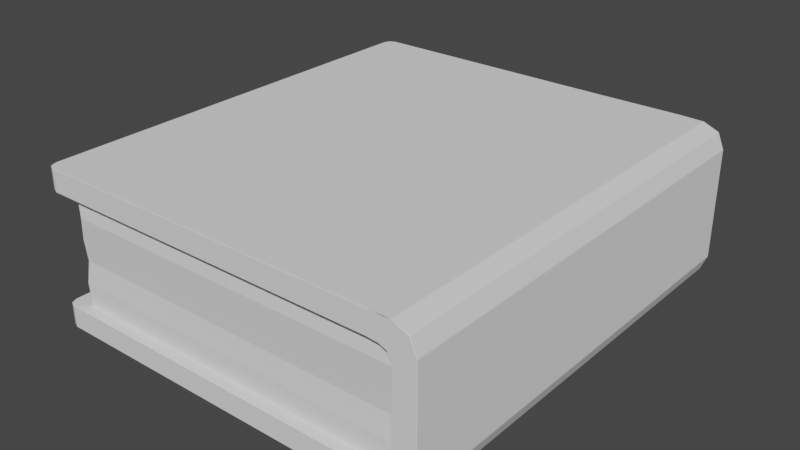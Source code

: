 # Source: Book1.blend  (saved by Blender 2.83.19; exported with 4.5.12 LTS)
import bpy
from mathutils import Matrix  # noqa: F401  (used for matrix-valued properties, if any)

bpy.ops.wm.read_factory_settings(use_empty=True)
scene = bpy.context.scene
scene.name = 'Scene'

# ---- collections
col_collection = bpy.data.collections.new('Collection'); scene.collection.children.link(col_collection)

# ---- world
world_world = bpy.data.worlds.new('World'); scene.world = world_world
world_world.use_nodes = True; world_world.node_tree.nodes.clear()
_N = world_world.node_tree.nodes; _L = world_world.node_tree.links
n0 = _N.new('ShaderNodeOutputWorld'); n0.name = 'World Output'; n0.location = (300, 300)
n1 = _N.new('ShaderNodeBackground'); n1.name = 'Background'; n1.location = (10, 300)
n1.inputs[0].default_value = (0.05088, 0.05088, 0.05088, 1.0)
_L.new(n1.outputs[0], n0.inputs[0])
n0.is_active_output = True
world_world.color = (0.05088, 0.05088, 0.05088)
world_world.use_sun_shadow = False
world_world.sun_shadow_jitter_overblur = 0.0

# ---- meshes
me_cube_001 = bpy.data.meshes.new('Cube.001')
me_cube_001.from_pydata([(14.04, -18.0, -1.192e-07), (14.04, -18.0, 2.0), (18.04, -18.0, 3.8), (15.75, -18.0, 2.293), (16.04, -18.0, 3.0), (15.04, -18.0, 2.0), (18.04, -18.0, 10.0), (16.04, -18.0, 10.0), (14.04, -18.0, 14.0), (15.75, -18.0, 11.71), (15.04, -18.0, 12.0), (14.04, -18.0, 12.0), (16.04, -18.0, 11.0), (16.04, -18.0, 3.8), (15.04, 18.0, 12.0), (15.75, 18.0, 11.71), (14.04, 18.0, 14.0), (16.04, 18.0, 10.0), (18.04, 18.0, 10.0), (15.04, 18.0, 2.0), (-5.96, -18.0, 12.0), (-5.96, -18.0, 14.0), (-5.96, -18.0, 2.0), (-5.96, -18.0, -1.192e-07), (4.04, -18.0, -1.192e-07), (4.04, -18.0, 2.0), (4.04, -18.0, 14.0), (4.04, -18.0, 12.0), (16.04, 18.0, 3.0), (15.75, 18.0, 2.293), (18.04, 18.0, 3.8), (14.04, 18.0, 2.0), (14.04, 18.0, -1.192e-07), (14.04, 18.0, 12.0), (16.04, 18.0, 11.0), (16.04, 18.0, 3.8), (-5.96, 18.0, 12.0), (-5.96, 18.0, 14.0), (-5.96, 18.0, 2.0), (-5.96, 18.0, -1.192e-07), (4.04, 18.0, -1.192e-07), (4.04, 18.0, 2.0), (4.04, 18.0, 14.0), (4.04, 18.0, 12.0), (12.0, -19.0, 2.0), (16.04, -19.0, 2.0), (12.0, -19.0, 4.0), (16.04, -19.0, 4.0), (12.0, -18.8, 6.0), (16.04, -18.8, 6.0), (12.0, -19.0, 8.0), (16.04, -19.0, 8.0), (12.0, -19.2, 10.0), (16.04, -19.2, 10.0), (12.0, -19.0, 12.0), (16.04, -19.0, 12.0), (4.0, -19.0, 2.0), (4.0, -19.0, 4.0), (4.0, -18.8, 6.0), (4.0, -19.0, 8.0), (4.0, -19.2, 10.0), (4.0, -19.0, 12.0), (-6.0, -19.0, 2.0), (-6.0, -19.0, 4.0), (-6.0, -18.8, 6.0), (-6.0, -19.0, 8.0), (-6.0, -19.2, 10.0), (-6.0, -19.0, 12.0), (-14.0, -19.0, 2.0), (-14.0, -19.0, 4.0), (-14.0, -18.8, 6.0), (-14.0, -19.0, 8.0), (-14.0, -19.2, 10.0), (-14.0, -19.0, 12.0), (-16.0, -19.0, 2.0), (-16.0, -18.8, 6.0), (-16.0, -19.0, 8.0), (-15.6, -19.2, 10.0), (-16.0, -19.0, 12.0), (12.0, 19.0, 12.0), (16.04, 19.0, 12.0), (12.0, 19.0, 10.0), (16.04, 19.0, 10.0), (12.0, 18.8, 8.0), (16.04, 18.8, 8.0), (12.0, 19.0, 6.0), (16.04, 19.0, 6.0), (12.0, 19.2, 4.0), (16.04, 19.2, 4.0), (12.0, 19.0, 2.0), (16.04, 19.0, 2.0), (4.0, 19.0, 12.0), (4.0, 19.0, 10.0), (4.0, 18.8, 8.0), (4.0, 19.0, 6.0), (4.0, 19.2, 4.0), (4.0, 19.0, 2.0), (-6.0, 19.0, 12.0), (-6.0, 19.0, 10.0), (-6.0, 18.8, 8.0), (-6.0, 19.0, 6.0), (-6.0, 19.2, 4.0), (-6.0, 19.0, 2.0), (-14.0, 19.0, 12.0), (-14.0, 19.0, 10.0), (-14.0, 18.8, 8.0), (-14.0, 19.0, 6.0), (-14.0, 19.2, 4.0), (-16.0, 19.0, 12.0), (-15.6, 19.0, 10.0), (-16.0, 18.8, 8.0), (-16.0, 19.0, 6.0), (-16.2, 19.2, 4.0), (-16.0, 19.0, 2.0), (-16.2, -19.0, 4.0), (-14.0, 19.0, 2.0), (-16.0, -16.8, 6.0), (-16.0, -17.0, 8.0), (-15.6, -17.2, 10.0), (-16.0, -17.0, 2.0), (-16.2, -17.0, 4.0), (-16.0, -17.0, 12.0), (-16.0, -13.0, 6.0), (-15.6, -13.0, 10.0), (-16.0, -13.0, 12.0), (-16.0, -13.0, 2.0), (-16.2, -13.0, 4.0), (-16.0, -13.0, 8.0), (-16.0, -3.0, 2.0), (-16.0, -3.0, 6.0), (-16.2, -3.0, 4.0), (-16.0, -3.0, 8.0), (-15.6, -3.0, 10.0), (-16.0, -3.0, 12.0), (-16.0, 3.0, 2.0), (-16.2, 3.0, 4.0), (-16.0, 3.0, 6.0), (-15.6, 3.0, 10.0), (-16.0, 3.0, 8.0), (-16.0, 3.0, 12.0), (-16.0, 13.0, 12.0), (-16.0, 13.0, 8.0), (-15.6, 13.0, 10.0), (-16.0, 17.0, 12.0), (-15.6, 17.0, 10.0), (-16.0, 16.8, 8.0), (-16.0, 17.0, 6.0), (-16.2, 17.2, 4.0), (-16.0, 17.0, 2.0), (-16.0, 13.0, 6.0), (-16.2, 13.0, 4.0), (-16.0, 13.0, 2.0), (14.04, -20.0, 0.05), (14.04, -19.95, -1.192e-07), (14.04, -19.99, 0.01464), (18.04, -19.95, 3.8), (17.99, -20.0, 3.8), (18.03, -19.99, 3.8), (17.42, -20.0, 0.6241), (17.44, -19.99, 0.597), (16.03, -20.0, 0.05), (16.04, -19.99, 0.01464), (17.99, -20.0, 2.01), (18.04, -20.0, 2.056), (17.99, -20.0, 10.0), (18.04, -19.95, 10.0), (18.03, -19.99, 10.0), (14.04, -20.0, 13.95), (14.04, -19.95, 14.0), (14.04, -19.99, 13.99), (17.42, -20.0, 13.38), (17.44, -19.99, 13.4), (17.99, -20.0, 11.99), (18.03, -19.99, 12.0), (16.03, -20.0, 13.95), (16.04, -20.0, 13.97), (-5.96, -20.0, 13.95), (-5.96, -19.95, 14.0), (-5.96, -19.99, 13.99), (-5.96, -20.0, 0.05), (-5.96, -19.95, -1.192e-07), (-5.96, -19.99, 0.01464), (4.04, -20.0, 0.05), (4.04, -19.95, -1.192e-07), (4.04, -19.99, 0.01464), (4.04, -20.0, 13.95), (4.04, -19.95, 14.0), (4.04, -19.99, 13.99), (-17.91, -18.0, -1.192e-07), (-17.96, -18.0, 0.05), (-17.95, -18.0, 0.01464), (-17.91, -18.0, 14.0), (-17.96, -18.0, 13.95), (-17.95, -18.0, 13.99), (-17.96, 18.0, 0.05), (-17.91, 18.0, -1.192e-07), (-17.95, 18.0, 0.01464), (-17.96, 18.0, 13.95), (-17.91, 18.0, 14.0), (-17.95, 18.0, 13.99), (17.42, 20.0, 13.38), (17.44, 19.99, 13.4), (16.03, 20.0, 13.95), (16.04, 19.99, 13.99), (14.04, 20.0, 13.95), (14.04, 20.05, 14.0), (14.04, 20.01, 13.99), (17.99, 20.0, 10.0), (18.04, 19.95, 10.0), (18.03, 19.99, 10.0), (16.03, 20.0, 0.05), (16.04, 19.99, 0.01465), (17.42, 20.0, 0.6241), (17.44, 19.99, 0.597), (17.99, 20.0, 2.01), (18.03, 19.99, 2.003), (18.04, 19.95, 3.8), (17.99, 20.0, 3.8), (18.03, 19.99, 3.8), (14.04, 19.95, -1.192e-07), (14.04, 20.0, 0.05), (14.04, 19.99, 0.01464), (17.99, 20.0, 11.99), (18.03, 19.99, 12.0), (-5.96, 19.95, 14.0), (-5.96, 20.0, 13.95), (-5.96, 19.99, 13.99), (-5.96, 19.95, -1.192e-07), (-5.96, 20.0, 0.05), (-5.96, 19.99, 0.01464), (4.04, 19.95, -1.192e-07), (4.04, 20.0, 0.05), (4.04, 19.99, 0.01464), (4.04, 19.95, 14.0), (4.04, 20.0, 13.95), (4.04, 19.99, 13.99), (-17.15, -19.95, -1.192e-07), (-17.16, -19.99, 0.01464), (-17.91, -19.19, -1.192e-07), (-17.95, -19.2, 0.01464), (-17.69, -19.73, -1.192e-07), (-17.71, -19.75, 0.01464), (-17.15, -19.95, 14.0), (-17.16, -19.99, 13.99), (-17.91, -19.19, 14.0), (-17.95, -19.2, 13.99), (-17.69, -19.73, 14.0), (-17.71, -19.75, 13.99), (-17.91, 19.19, -1.192e-07), (-17.95, 19.2, 0.01464), (-17.15, 19.95, -1.192e-07), (-17.16, 19.99, 0.01464), (-17.69, 19.73, -1.192e-07), (-17.71, 19.75, 0.01464), (-17.91, 19.19, 14.0), (-17.95, 19.2, 13.99), (-17.15, 19.95, 14.0), (-17.16, 19.99, 13.99), (-17.69, 19.73, 14.0), (-17.71, 19.75, 13.99), (14.04, -19.95, 2.0), (14.04, -20.0, 1.95), (14.04, -19.99, 1.985), (15.71, -20.0, 2.331), (15.75, -19.95, 2.293), (15.74, -19.99, 2.304), (15.99, -20.0, 3.01), (16.04, -19.95, 3.0), (16.03, -19.99, 3.003), (15.04, -20.0, 2.0), (15.05, -20.0, 1.95), (15.05, -20.0, 1.986), (16.04, -19.95, 10.0), (16.09, -20.0, 10.0), (16.05, -19.99, 10.0), (15.71, -20.0, 11.67), (15.75, -19.95, 11.71), (15.74, -19.99, 11.7), (15.03, -20.0, 11.95), (15.04, -19.95, 12.0), (15.04, -19.99, 11.99), (14.04, -19.95, 12.0), (14.04, -20.0, 12.05), (14.04, -19.99, 12.01), (16.04, -20.0, 11.0), (16.09, -20.0, 11.01), (16.07, -20.0, 11.0), (16.04, -19.95, 3.8), (16.09, -20.0, 3.8), (16.05, -19.99, 3.8), (-5.96, -19.95, 12.0), (-5.96, -20.0, 12.05), (-5.96, -19.99, 12.01), (-5.96, -19.95, 2.0), (-5.96, -20.0, 1.95), (-5.96, -19.99, 1.985), (4.04, -19.95, 2.0), (4.04, -20.0, 1.95), (4.04, -19.99, 1.985), (4.04, -19.95, 12.0), (4.04, -20.0, 12.05), (4.04, -19.99, 12.01), (-17.96, -18.0, 12.05), (-17.91, -18.0, 12.0), (-17.95, -18.0, 12.01), (-17.96, -18.0, 1.95), (-17.91, -18.0, 2.0), (-17.95, -18.0, 1.985), (-17.91, 18.0, 2.0), (-17.96, 18.0, 1.95), (-17.95, 18.0, 1.985), (-17.91, 18.0, 12.0), (-17.96, 18.0, 12.05), (-17.95, 18.0, 12.01), (15.05, 20.0, 12.05), (15.04, 19.95, 12.0), (15.04, 19.99, 12.01), (15.79, 20.0, 11.75), (15.75, 19.95, 11.71), (15.76, 19.99, 11.72), (16.04, 19.95, 10.0), (16.09, 20.0, 10.0), (16.05, 19.99, 10.0), (15.05, 20.0, 1.95), (15.04, 19.95, 2.0), (15.04, 19.99, 1.985), (16.09, 20.0, 2.99), (16.04, 19.95, 3.0), (16.05, 19.99, 2.997), (15.79, 20.0, 2.255), (15.75, 19.95, 2.293), (15.76, 19.99, 2.282), (14.04, 20.0, 1.95), (14.04, 19.95, 2.0), (14.04, 19.99, 1.985), (14.04, 19.95, 12.0), (14.04, 20.0, 12.05), (14.04, 19.99, 12.01), (16.09, 20.0, 11.01), (16.04, 19.95, 11.0), (16.05, 19.99, 11.0), (16.04, 19.95, 3.8), (16.09, 20.0, 3.8), (16.05, 19.99, 3.8), (-5.96, 20.0, 12.05), (-5.96, 19.95, 12.0), (-5.96, 19.99, 12.01), (-5.96, 20.0, 1.95), (-5.96, 19.95, 2.0), (-5.96, 19.99, 1.985), (4.04, 20.0, 1.95), (4.04, 19.95, 2.0), (4.04, 19.99, 1.985), (4.04, 20.0, 12.05), (4.04, 19.95, 12.0), (4.04, 19.99, 12.01), (-17.91, -19.19, 12.0), (-17.95, -19.2, 12.01), (-17.15, -19.95, 12.0), (-17.16, -19.99, 12.01), (-17.69, -19.73, 12.0), (-17.71, -19.75, 12.01), (-17.91, -19.19, 2.0), (-17.95, -19.2, 1.985), (-17.15, -19.95, 2.0), (-17.16, -19.99, 1.985), (-17.69, -19.73, 2.0), (-17.71, -19.75, 1.985), (-17.15, 19.95, 2.0), (-17.16, 19.99, 1.985), (-17.91, 19.19, 2.0), (-17.95, 19.2, 1.985), (-17.69, 19.73, 2.0), (-17.71, 19.75, 1.985), (-17.15, 19.95, 12.0), (-17.16, 19.99, 12.01), (-17.91, 19.19, 12.0), (-17.95, 19.2, 12.01), (-17.69, 19.73, 12.0), (-17.71, 19.75, 12.01), (18.04, -18.0, 2.05), (18.02, -18.0, 1.954), (18.03, -18.0, 2.001), (17.47, -18.0, 0.632), (17.41, -18.0, 0.5667), (17.45, -18.0, 0.5937), (16.09, -18.0, 0.01914), (15.99, -18.0, 1.729e-06), (16.04, -18.0, 0.005606), (15.99, -18.0, 14.0), (16.09, -18.0, 13.98), (16.04, -18.0, 13.99), (17.41, -18.0, 13.43), (17.47, -18.0, 13.37), (17.45, -18.0, 13.41), (18.02, -18.0, 12.05), (18.04, -18.0, 11.95), (18.03, -18.0, 12.0), (17.47, 18.0, 13.37), (17.41, 18.0, 13.43), (17.45, 18.0, 13.41), (16.09, 18.0, 13.98), (15.99, 18.0, 14.0), (16.04, 18.0, 13.99), (15.99, 18.0, 1.729e-06), (16.09, 18.0, 0.01914), (16.04, 18.0, 0.005606), (17.41, 18.0, 0.5667), (17.47, 18.0, 0.632), (17.45, 18.0, 0.5937), (18.02, 18.0, 1.954), (18.04, 18.0, 2.05), (18.03, 18.0, 2.001), (18.04, 18.0, 11.95), (18.02, 18.0, 12.05), (18.03, 18.0, 12.0), (17.41, -19.95, 0.5667), (17.47, -19.95, 0.632), (17.44, -19.99, 0.597), (17.45, -19.95, 0.5937), (15.99, -19.95, -2.384e-07), (16.09, -19.95, 0.01913), (16.04, -19.99, 0.01463), (16.04, -19.95, 0.005604), (18.02, -20.0, 1.954), (18.04, -20.0, 2.0), (18.04, -20.0, 2.05), (18.03, -20.0, 1.977), (17.47, -19.95, 13.37), (17.41, -19.95, 13.43), (17.44, -19.99, 13.4), (17.45, -19.95, 13.41), (18.04, -19.95, 11.95), (18.02, -19.95, 12.05), (18.03, -19.99, 12.0), (18.03, -19.95, 12.0), (16.09, -20.0, 13.98), (16.04, -20.0, 14.0), (15.99, -20.0, 14.0), (16.04, -20.0, 13.98), (16.06, -20.0, 13.99), (17.41, 19.95, 13.43), (17.47, 19.95, 13.37), (17.44, 19.99, 13.4), (17.45, 19.95, 13.41), (15.99, 19.95, 14.0), (16.09, 19.95, 13.98), (16.04, 19.99, 13.99), (16.04, 19.95, 13.99), (16.09, 19.95, 0.01914), (15.99, 19.95, 1.729e-06), (16.04, 19.99, 0.01463), (16.04, 19.95, 0.005606), (17.47, 19.95, 0.632), (17.41, 19.95, 0.5667), (17.44, 19.99, 0.597), (17.45, 19.95, 0.5937), (18.04, 19.95, 2.05), (18.02, 19.95, 1.954), (18.03, 19.99, 2.003), (18.03, 19.95, 2.001), (18.02, 19.95, 12.05), (18.04, 19.95, 11.95), (18.03, 19.99, 12.0), (18.03, 19.95, 12.0), (-17.11, -20.0, 0.05), (-17.21, -19.98, 0.05), (-17.16, -19.99, 0.01469), (-17.16, -19.99, 0.05), (-17.94, -19.25, 0.05), (-17.96, -19.15, 0.05), (-17.95, -19.2, 0.01469), (-17.95, -19.2, 0.05), (-17.68, -19.78, 0.05), (-17.74, -19.72, 0.05), (-17.71, -19.75, 0.01469), (-17.72, -19.76, 0.05), (-17.11, -20.0, 13.95), (-17.21, -19.98, 13.95), (-17.16, -19.99, 13.99), (-17.16, -19.99, 13.95), (-17.94, -19.25, 13.95), (-17.96, -19.15, 13.95), (-17.95, -19.2, 13.99), (-17.95, -19.2, 13.95), (-17.68, -19.78, 13.95), (-17.74, -19.72, 13.95), (-17.71, -19.75, 13.99), (-17.72, -19.76, 13.95), (-17.96, 19.15, 0.05), (-17.94, 19.25, 0.05), (-17.95, 19.2, 0.01469), (-17.95, 19.2, 0.05), (-17.21, 19.98, 0.05), (-17.11, 20.0, 0.05), (-17.16, 19.99, 0.01469), (-17.16, 19.99, 0.05), (-17.74, 19.72, 0.05), (-17.68, 19.78, 0.05), (-17.71, 19.75, 0.01469), (-17.72, 19.76, 0.05), (-17.96, 19.15, 13.95), (-17.94, 19.25, 13.95), (-17.95, 19.2, 13.99), (-17.95, 19.2, 13.95), (-17.21, 19.98, 13.95), (-17.11, 20.0, 13.95), (-17.16, 19.99, 13.99), (-17.16, 19.99, 13.95), (-17.74, 19.72, 13.95), (-17.68, 19.78, 13.95), (-17.71, 19.75, 13.99), (-17.72, 19.76, 13.95), (-17.96, -19.15, 12.05), (-17.94, -19.25, 12.05), (-17.95, -19.2, 12.01), (-17.95, -19.2, 12.05), (-17.21, -19.98, 12.05), (-17.11, -20.0, 12.05), (-17.16, -19.99, 12.01), (-17.16, -19.99, 12.05), (-17.74, -19.72, 12.05), (-17.68, -19.78, 12.05), (-17.71, -19.75, 12.01), (-17.72, -19.76, 12.05), (-17.96, -19.15, 1.95), (-17.94, -19.25, 1.95), (-17.95, -19.2, 1.985), (-17.95, -19.2, 1.95), (-17.21, -19.98, 1.95), (-17.11, -20.0, 1.95), (-17.16, -19.99, 1.985), (-17.16, -19.99, 1.95), (-17.74, -19.72, 1.95), (-17.68, -19.78, 1.95), (-17.71, -19.75, 1.985), (-17.72, -19.76, 1.95), (-17.11, 20.0, 1.95), (-17.21, 19.98, 1.95), (-17.16, 19.99, 1.985), (-17.16, 19.99, 1.95), (-17.94, 19.25, 1.95), (-17.96, 19.15, 1.95), (-17.95, 19.2, 1.985), (-17.95, 19.2, 1.95), (-17.68, 19.78, 1.95), (-17.74, 19.72, 1.95), (-17.71, 19.75, 1.985), (-17.72, 19.76, 1.95), (-17.11, 20.0, 12.05), (-17.21, 19.98, 12.05), (-17.16, 19.99, 12.01), (-17.16, 19.99, 12.05), (-17.94, 19.25, 12.05), (-17.96, 19.15, 12.05), (-17.95, 19.2, 12.01), (-17.95, 19.2, 12.05), (-17.68, 19.78, 12.05), (-17.74, 19.72, 12.05), (-17.71, 19.75, 12.01), (-17.72, 19.76, 12.05)], [], [(152, 261, 297, 182), (164, 172, 170, 174, 167, 282, 278, 275, 285, 273), (272, 7, 13, 287), (152, 160, 158, 162, 156, 288, 266, 263, 270, 261), (4, 267, 264, 3), (287, 267, 4, 13), (398, 414, 461, 442), (384, 386, 405, 407), (381, 424, 417, 383), (164, 273, 288, 156), (8, 168, 186, 26), (281, 11, 27, 299), (9, 276, 284, 12), (321, 338, 317, 314, 336, 204, 202, 200, 222, 207), (10, 279, 276, 9), (281, 279, 10, 11), (21, 177, 242, 246, 244, 191), (8, 389, 402, 16), (290, 20, 303, 356, 360, 358), (393, 428, 433, 395), (387, 0, 32, 404), (272, 284, 12, 7), (6, 165, 155, 2), (27, 11, 33, 43), (30, 411, 457, 216), (36, 43, 354, 345), (311, 36, 345, 374, 378, 376), (17, 34, 339, 320), (43, 33, 335, 354), (257, 259, 511, 510, 505, 507), (502, 553, 558, 509), (41, 31, 333, 351), (384, 416, 421, 386), (3, 264, 269, 5), (393, 395, 414, 398), (390, 436, 429, 392), (390, 392, 399, 401), (396, 6, 18, 413), (260, 269, 5, 1), (167, 282, 300, 185), (24, 23, 39, 40), (466, 529, 534, 473), (182, 297, 294, 179), (185, 300, 291, 176), (23, 180, 236, 240, 238, 188), (168, 8, 389, 437), (306, 22, 38, 308), (522, 485, 478, 517), (303, 20, 36, 311), (24, 183, 180, 23), (293, 22, 306, 362, 366, 364), (25, 1, 31, 41), (296, 25, 22, 293), (251, 253, 499, 498, 493, 495), (21, 191, 198, 37), (26, 186, 177, 21), (23, 188, 195, 39), (299, 27, 20, 290), (20, 27, 43, 36), (2, 380, 411, 30), (546, 497, 490, 541), (35, 17, 320, 341), (13, 7, 17, 35), (7, 12, 34, 17), (189, 305, 309, 194), (1, 5, 19, 31), (0, 387, 420, 153), (6, 396, 432, 165), (4, 13, 35, 28), (308, 38, 348, 368, 372, 370), (0, 24, 40, 32), (5, 3, 29, 19), (12, 9, 15, 34), (22, 25, 41, 38), (6, 2, 30, 18), (192, 302, 312, 197), (8, 26, 42, 16), (245, 247, 487, 486, 481, 483), (3, 4, 28, 29), (26, 21, 37, 42), (155, 2, 380, 425), (10, 11, 33, 14), (239, 241, 475, 474, 469, 471), (9, 10, 14, 15), (401, 399, 441, 446), (40, 39, 227, 230), (255, 199, 197, 501, 503), (32, 40, 230, 219), (16, 42, 233, 205), (16, 402, 445, 205), (410, 408, 453, 458), (31, 19, 324, 333), (37, 198, 254, 258, 256, 224), (407, 405, 449, 454), (34, 15, 318, 339), (413, 18, 208, 462), (18, 30, 216, 208), (28, 35, 341, 327), (15, 14, 315, 318), (332, 323, 329, 326, 342, 217, 214, 212, 210, 220), (404, 32, 219, 450), (42, 37, 224, 233), (350, 231, 228, 347), (29, 28, 327, 330), (14, 33, 335, 315), (422, 421, 416, 418, 159, 161), (38, 41, 351, 348), (321, 207, 217, 342), (332, 220, 231, 350), (353, 234, 225, 344), (336, 204, 234, 353), (249, 196, 194, 489, 491), (19, 29, 330, 324), (44, 45, 47, 46), (46, 47, 49, 48), (48, 49, 51, 50), (50, 51, 53, 52), (52, 53, 55, 54), (50, 52, 60, 59), (46, 48, 58, 57), (52, 54, 61, 60), (44, 46, 57, 56), (48, 50, 59, 58), (59, 60, 66, 65), (57, 58, 64, 63), (60, 61, 67, 66), (58, 59, 65, 64), (56, 57, 63, 62), (65, 66, 72, 71), (63, 64, 70, 69), (66, 67, 73, 72), (64, 65, 71, 70), (62, 63, 69, 68), (71, 72, 77, 76), (69, 70, 75, 114), (72, 73, 78, 77), (70, 71, 76, 75), (68, 69, 114, 74), (79, 80, 82, 81), (81, 82, 84, 83), (83, 84, 86, 85), (85, 86, 88, 87), (87, 88, 90, 89), (85, 87, 95, 94), (81, 83, 93, 92), (87, 89, 96, 95), (79, 81, 92, 91), (83, 85, 94, 93), (94, 95, 101, 100), (92, 93, 99, 98), (95, 96, 102, 101), (93, 94, 100, 99), (91, 92, 98, 97), (100, 101, 107, 106), (98, 99, 105, 104), (101, 102, 115, 107), (99, 100, 106, 105), (97, 98, 104, 103), (106, 107, 112, 111), (104, 105, 110, 109), (107, 115, 113, 112), (105, 106, 111, 110), (103, 104, 109, 108), (75, 76, 117, 116), (78, 77, 118, 121), (121, 118, 123, 124), (76, 77, 118, 117), (114, 74, 119, 120), (114, 75, 116, 120), (126, 122, 129, 130), (123, 124, 133, 132), (120, 116, 122, 126), (120, 119, 125, 126), (116, 117, 127, 122), (118, 117, 127, 123), (129, 131, 138, 136), (130, 128, 134, 135), (126, 125, 128, 130), (122, 127, 131, 129), (123, 127, 131, 132), (138, 137, 142, 141), (132, 131, 138, 137), (133, 132, 137, 139), (130, 129, 136, 135), (134, 135, 150, 151), (139, 137, 142, 140), (135, 136, 149, 150), (136, 138, 141, 149), (110, 111, 146, 145), (108, 109, 144, 143), (111, 112, 147, 146), (109, 110, 145, 144), (112, 113, 148, 147), (147, 148, 151, 150), (145, 146, 149, 141), (143, 144, 142, 140), (146, 147, 150, 149), (144, 145, 141, 142), (190, 239, 471, 470, 189), (243, 178, 176, 477, 479), (229, 251, 495, 494, 228), (226, 257, 507, 506, 225), (357, 304, 302, 513, 515), (193, 245, 483, 482, 192), (39, 195, 248, 252, 250, 227), (418, 417, 424, 426, 163, 159), (161, 159, 158, 160), (153, 420, 422, 161, 154), (159, 163, 162, 158), (426, 425, 155, 157, 163), (154, 161, 160, 152), (434, 433, 428, 430, 171, 173), (163, 157, 156, 162), (430, 429, 436, 439, 175, 171), (173, 171, 170, 172), (165, 432, 434, 173, 166), (171, 175, 174, 170), (169, 175, 439, 438, 167), (166, 173, 172, 164), (168, 174, 175, 169), (447, 446, 441, 443, 201, 203), (164, 156, 157, 166), (166, 157, 155, 165), (152, 182, 184, 154), (154, 184, 183, 153), (167, 185, 187, 169), (169, 187, 186, 168), (185, 176, 178, 187), (187, 178, 177, 186), (182, 179, 181, 184), (184, 181, 180, 183), (195, 188, 190, 196), (196, 190, 189, 194), (217, 207, 209, 218), (218, 209, 208, 216), (202, 204, 206, 203), (455, 454, 449, 451, 211, 213), (179, 465, 467, 237, 181), (223, 209, 207, 222), (203, 206, 205, 445, 447), (201, 223, 222, 200), (443, 442, 461, 463, 223, 201), (203, 201, 200, 202), (463, 462, 208, 209, 223), (218, 215, 214, 217), (459, 458, 453, 455, 213, 215), (211, 221, 220, 210), (451, 450, 219, 221, 211), (213, 211, 210, 212), (216, 457, 459, 215, 218), (215, 213, 212, 214), (231, 220, 221, 232), (232, 221, 219, 230), (234, 205, 206, 235), (235, 206, 204, 233), (233, 224, 226, 235), (235, 226, 225, 234), (228, 231, 232, 229), (229, 232, 230, 227), (192, 197, 199, 193), (193, 199, 198, 191), (240, 236, 237, 241), (179, 294, 530, 465), (238, 240, 241, 239), (474, 533, 526, 469), (250, 252, 253, 251), (538, 493, 498, 545), (252, 248, 249, 253), (194, 309, 542, 489), (258, 254, 255, 259), (197, 312, 554, 501), (256, 258, 259, 257), (510, 557, 550, 505), (244, 246, 247, 245), (514, 481, 486, 521), (246, 242, 243, 247), (176, 291, 518, 477), (191, 244, 245, 193), (513, 302, 192, 482), (242, 177, 178, 243), (247, 243, 479, 478, 485, 487), (188, 238, 239, 190), (470, 525, 305, 189), (241, 237, 467, 466, 473, 475), (181, 237, 236, 180), (227, 250, 251, 229), (347, 228, 494, 537), (248, 195, 196, 249), (253, 249, 491, 490, 497, 499), (224, 256, 257, 226), (344, 225, 506, 549), (254, 198, 199, 255), (259, 255, 503, 502, 509, 511), (0, 153, 183, 24), (270, 264, 265, 271), (271, 265, 263, 269), (264, 267, 268, 265), (265, 268, 266, 263), (261, 270, 271, 262), (262, 271, 269, 260), (279, 281, 283, 280), (280, 283, 282, 278), (285, 276, 277, 286), (286, 277, 275, 284), (276, 279, 280, 277), (277, 280, 278, 275), (284, 272, 274, 286), (286, 274, 273, 285), (272, 287, 289, 274), (274, 289, 288, 273), (267, 288, 289, 268), (268, 289, 287, 266), (303, 311, 313, 304), (304, 313, 312, 302), (297, 261, 262, 298), (298, 262, 260, 296), (300, 282, 283, 301), (301, 283, 281, 299), (296, 293, 295, 298), (298, 295, 294, 297), (291, 300, 301, 292), (292, 301, 299, 290), (327, 341, 343, 328), (328, 343, 342, 326), (341, 320, 322, 343), (343, 322, 321, 342), (336, 314, 316, 337), (337, 316, 315, 335), (314, 317, 319, 316), (316, 319, 318, 315), (317, 338, 340, 319), (319, 340, 339, 318), (320, 339, 340, 322), (322, 340, 338, 321), (326, 329, 331, 328), (328, 331, 330, 327), (329, 323, 325, 331), (331, 325, 324, 330), (333, 324, 325, 334), (334, 325, 323, 332), (332, 350, 352, 334), (334, 352, 351, 333), (335, 353, 355, 337), (337, 355, 354, 336), (348, 351, 352, 349), (349, 352, 350, 347), (353, 344, 346, 355), (355, 346, 345, 354), (306, 308, 310, 307), (307, 310, 309, 305), (364, 366, 367, 365), (369, 349, 347, 537, 539), (366, 362, 363, 367), (295, 365, 531, 530, 294), (372, 368, 369, 373), (310, 371, 543, 542, 309), (370, 372, 373, 371), (375, 346, 344, 549, 551), (376, 378, 379, 377), (378, 374, 375, 379), (313, 377, 555, 554, 312), (360, 356, 357, 361), (519, 518, 291, 292, 359), (358, 360, 361, 359), (363, 307, 305, 525, 527), (356, 303, 304, 357), (361, 357, 515, 514, 521, 523), (359, 361, 523, 522, 517, 519), (359, 292, 290, 358), (362, 306, 307, 363), (367, 363, 527, 526, 533, 535), (293, 364, 365, 295), (365, 367, 535, 534, 529, 531), (368, 348, 349, 369), (373, 369, 539, 538, 545, 547), (308, 370, 371, 310), (371, 373, 547, 546, 541, 543), (374, 345, 346, 375), (379, 375, 551, 550, 557, 559), (311, 376, 377, 313), (377, 379, 559, 558, 553, 555), (260, 1, 25, 296), (416, 419, 418), (419, 417, 418), (420, 423, 422), (423, 421, 422), (424, 427, 426), (427, 425, 426), (428, 431, 430), (431, 429, 430), (432, 435, 434), (435, 433, 434), (436, 440, 437, 438, 439), (441, 444, 443), (444, 442, 443), (445, 448, 447), (448, 446, 447), (449, 452, 451), (452, 450, 451), (453, 456, 455), (456, 454, 455), (457, 460, 459), (460, 458, 459), (461, 464, 463), (464, 462, 463), (465, 468, 467), (468, 466, 467), (469, 472, 471), (472, 470, 471), (473, 476, 475), (476, 474, 475), (477, 480, 479), (480, 478, 479), (481, 484, 483), (484, 482, 483), (485, 488, 487), (488, 486, 487), (489, 492, 491), (492, 490, 491), (493, 496, 495), (496, 494, 495), (497, 500, 499), (500, 498, 499), (501, 504, 503), (504, 502, 503), (505, 508, 507), (508, 506, 507), (509, 512, 511), (512, 510, 511), (513, 516, 515), (516, 514, 515), (517, 520, 519), (520, 518, 519), (521, 524, 523), (524, 522, 523), (525, 528, 527), (528, 526, 527), (529, 532, 531), (532, 530, 531), (533, 536, 535), (536, 534, 535), (537, 540, 539), (540, 538, 539), (541, 544, 543), (544, 542, 543), (545, 548, 547), (548, 546, 547), (549, 552, 551), (552, 550, 551), (553, 556, 555), (556, 554, 555), (557, 560, 559), (560, 558, 559), (402, 389, 391, 403), (403, 391, 390, 401), (393, 398, 400, 394), (394, 400, 399, 392), (411, 380, 382, 412), (412, 382, 381, 410), (384, 407, 409, 385), (385, 409, 408, 383), (387, 404, 406, 388), (388, 406, 405, 386), (396, 413, 415, 397), (397, 415, 414, 395), (386, 421, 423, 388), (388, 423, 420, 387), (380, 425, 427, 382), (382, 427, 424, 381), (383, 417, 419, 385), (385, 419, 416, 384), (395, 433, 435, 397), (397, 435, 432, 396), (389, 437, 440, 391), (391, 440, 436, 390), (392, 429, 431, 394), (394, 431, 428, 393), (441, 399, 400, 444), (444, 400, 398, 442), (413, 462, 464, 415), (415, 464, 461, 414), (445, 402, 403, 448), (448, 403, 401, 446), (453, 408, 409, 456), (456, 409, 407, 454), (404, 450, 452, 406), (406, 452, 449, 405), (457, 411, 412, 460), (460, 412, 410, 458), (517, 478, 480, 520), (520, 480, 477, 518), (529, 466, 468, 532), (532, 468, 465, 530), (481, 514, 516, 484), (484, 516, 513, 482), (469, 526, 528, 472), (472, 528, 525, 470), (541, 490, 492, 544), (544, 492, 489, 542), (553, 502, 504, 556), (556, 504, 501, 554), (505, 550, 552, 508), (508, 552, 549, 506), (493, 538, 540, 496), (496, 540, 537, 494), (485, 522, 524, 488), (488, 524, 521, 486), (473, 534, 536, 476), (476, 536, 533, 474), (497, 546, 548, 500), (500, 548, 545, 498), (509, 558, 560, 512), (512, 560, 557, 510), (381, 383, 408, 410)])
_uv = me_cube_001.uv_layers.new(name='UVMap')
_uv.uv.foreach_set('vector', [0.0, 0.0, 0.0, 0.0, 0.0, 0.0, 0.0, 0.0, 0.1375, 0.7312, 0.3776, 0.7512, 0.6192, 0.9892, 0.7293, 0.9768, 0.0, 0.0, 0.0, 0.0, 0.7467, 1.001, 0.6335, 1.014, 0.4981, 0.9453, 0.6125, 0.01875, 0.625, 0.00625, 0.625, 0.25, 0.625, 0.25, 0.625, 0.00625, 0.0, 0.0, 0.0, 0.0, 0.0, 0.0, 0.0, 0.0, 0.0, 0.0, 0.0, 0.0, 0.0, 0.0, 0.0, 0.0, 0.0, 0.0, 0.0, 0.0, 0.75, 0.5, 0.75, 0.9875, 0.625, 0.9875, 0.625, 0.5, 0.0, 0.0, 0.75, 0.9875, 0.75, 0.5, 0.0, 0.0, 0.6209, 0.5, 0.5041, 0.5, 0.5041, 0.5, 0.6209, 0.5, 0.6209, 0.5, 0.5041, 0.5, 0.5041, 0.5, 0.6209, 0.5, 0.7459, 0.5, 0.7459, 0.9996, 0.6291, 0.9879, 0.6291, 0.5, 0.0, 0.0, 0.0, 0.0, 0.0, 0.0, 0.0, 0.0, 0.0, 0.0, 0.0, 0.0, 0.0, 0.0, 0.0, 0.0, 0.0, 0.0, 0.0, 0.0, 0.0, 0.0, 0.0, 0.0, 0.625, 0.5, 0.625, 0.9875, 0.5, 1.0, 0.5, 0.5, 0.6125, 0.2563, 0.4953, 0.4836, 0.5989, 0.483, 0.6922, 0.4654, 0.0, 0.0, 0.0, 0.0, 0.01796, 0.01481, 0.6076, 0.4884, 0.4941, 0.496, 0.1375, 0.4937, 0.75, 0.5, 0.75, 0.9875, 0.625, 0.9875, 0.625, 0.5, 0.0, 0.0, 0.75, 0.9875, 0.75, 0.5, 0.0, 0.0, 0.0, 0.0, 0.0, 0.0, 0.0, 0.0, 0.0, 0.0, 0.0, 0.0, 0.0, 0.0, 0.0, 0.0, 0.0, 0.0, 0.0, 0.0, 0.0, 0.0, 0.0, 0.0, 0.0, 0.0, 0.0, 0.0, 0.0, 0.0, 0.0, 0.0, 0.0, 0.0, 0.6209, 0.5, 0.6209, 0.9875, 0.5041, 0.9875, 0.5041, 0.5, 0.3687, 0.5, 0.125, 0.5, 0.125, 0.5, 0.3687, 0.5, 0.625, 0.00625, 0.5, 1.0, 0.5, 0.5, 0.625, 0.25, 0.125, 0.5, 0.125, 0.7438, 0.125, 0.7438, 0.125, 0.5, 0.0, 0.0, 0.0, 0.0, 0.0, 0.0, 0.0, 0.0, 0.0, 0.0, 0.0, 0.0, 0.0, 0.0, 0.0, 0.0, 0.0, 0.0, 0.0, 0.0, 0.0, 0.0, 0.0, 0.0, 0.0, 0.0, 0.0, 0.0, 0.0, 0.0, 0.0, 0.0, 0.0, 0.0, 0.0, 0.0, 0.625, 0.25, 0.5, 0.5, 0.5, 0.5, 0.625, 0.25, 0.0, 0.0, 0.0, 0.0, 0.0, 0.0, 0.0, 0.0, 0.0, 0.0, 0.0, 0.0, 0.0, 0.0, 0.0, 0.0, 0.0, 0.0, 0.0, 0.0, 0.0, 0.0, 0.0, 0.0, 0.0, 0.0, 0.0, 0.0, 0.625, 0.25, 0.625, 0.25, 0.625, 0.25, 0.625, 0.25, 0.6209, 0.5, 0.6209, 0.9875, 0.5041, 0.9875, 0.5041, 0.5, 0.625, 0.5, 0.625, 0.9875, 0.5, 1.0, 0.5, 0.5, 0.6209, 0.5, 0.5041, 0.5, 0.5041, 0.5, 0.6209, 0.5, 0.7459, 0.5, 0.7459, 0.9996, 0.6291, 0.9879, 0.6291, 0.5, 0.7459, 0.5, 0.6291, 0.5, 0.6291, 0.5, 0.7459, 0.5, 0.3687, 0.5, 0.125, 0.5, 0.125, 0.5, 0.3687, 0.5, 0.625, 0.00625, 0.5, 1.0, 0.5, 0.5, 0.625, 0.25, 0.0, 0.0, 0.0, 0.0, 0.0, 0.0, 0.0, 0.0, 0.125, 0.5, 0.125, 0.5, 0.125, 0.5, 0.125, 0.5, 0.0, 0.0, 0.0, 0.0, 0.0, 0.0, 0.0, 0.0, 0.0, 0.0, 0.0, 0.0, 0.0, 0.0, 0.0, 0.0, 0.0, 0.0, 0.0, 0.0, 0.0, 0.0, 0.0, 0.0, 0.125, 0.5, 0.125, 0.7438, 0.125, 0.7437, 0.125, 0.7159, 0.125, 0.6488, 0.125, 0.5, 0.0, 0.0, 0.0, 0.0, 0.0, 0.0, 0.0, 0.0, 0.625, 0.25, 0.625, 0.25, 0.625, 0.25, 0.625, 0.25, 0.0, 0.0, 0.0, 0.0, 0.0, 0.0, 0.0, 0.0, 0.0, 0.0, 0.0, 0.0, 0.0, 0.0, 0.0, 0.0, 0.125, 0.5, 0.125, 0.7438, 0.125, 0.7438, 0.125, 0.5, 0.625, 0.00625, 0.625, 0.25, 0.625, 0.25, 0.625, 0.1012, 0.625, 0.03407, 0.625, 0.00625, 0.625, 0.25, 0.625, 0.25, 0.625, 0.25, 0.625, 0.25, 0.625, 0.00625, 0.625, 0.25, 0.625, 0.25, 0.625, 0.00625, 0.0, 0.0, 0.0, 0.0, 0.0, 0.0, 0.0, 0.0, 0.0, 0.0, 0.0, 0.0, 0.0, 0.0, 0.0, 0.0, 0.0, 0.0, 0.0, 0.0, 0.0, 0.0, 0.0, 0.0, 0.0, 0.0, 0.0, 0.0, 0.125, 0.5, 0.125, 0.5, 0.125, 0.5, 0.125, 0.5, 0.0, 0.0, 0.0, 0.0, 0.0, 0.0, 0.0, 0.0, 0.0, 0.0, 0.0, 0.0, 0.0, 0.0, 0.0, 0.0, 0.0, 0.0, 0.0, 0.0, 0.0, 0.0, 0.0, 0.0, 0.6187, 0.25, 0.3813, 0.25, 0.3813, 0.25, 0.6187, 0.25, 0.625, 0.25, 0.625, 0.25, 0.625, 0.25, 0.625, 0.25, 0.625, 0.25, 0.625, 0.25, 0.625, 0.25, 0.625, 0.25, 0.625, 0.25, 0.5, 0.5, 0.5, 0.5, 0.625, 0.25, 0.3812, 0.25, 0.6187, 0.25, 0.6187, 0.25, 0.3813, 0.25, 0.625, 0.25, 0.5, 0.5, 0.5, 0.5, 0.625, 0.25, 0.125, 0.5, 0.3687, 0.5, 0.3687, 0.7437, 0.125, 0.7438, 0.125, 0.5, 0.3687, 0.5, 0.3687, 0.7437, 0.125, 0.7438, 0.75, 0.5, 0.0, 0.0, 0.0, 0.0, 0.75, 0.5, 0.625, 0.25, 0.625, 0.25, 0.625, 0.25, 0.625, 0.25, 0.625, 0.25, 0.625, 0.25, 0.125, 0.5, 0.125, 0.5, 0.125, 0.5, 0.125, 0.5, 0.5, 0.5, 0.625, 0.5, 0.625, 0.5, 0.5, 0.5, 0.5, 0.5, 0.625, 0.5, 0.625, 0.5, 0.5, 0.5, 0.625, 0.25, 0.625, 0.25, 0.625, 0.25, 0.625, 0.25, 0.125, 0.5, 0.125, 0.5, 0.125, 0.5, 0.125, 0.5, 0.0, 0.0, 0.0, 0.0, 0.0, 0.0, 0.0, 0.0, 0.0, 0.0, 0.0, 0.0, 0.0, 0.0, 0.0, 0.0, 0.0, 0.0, 0.0, 0.0, 0.0, 0.0, 0.0, 0.0, 0.0, 0.0, 0.0, 0.0, 0.625, 0.5, 0.75, 0.5, 0.75, 0.5, 0.625, 0.5, 0.0, 0.0, 0.0, 0.0, 0.0, 0.0, 0.0, 0.0, 0.0, 0.0, 0.0, 0.0, 0.0, 0.0, 0.0, 0.0, 0.75, 0.5, 0.0, 0.0, 0.0, 0.0, 0.75, 0.5, 0.375, 0.09952, 0.375, 0.0009906, 0.375, 0.0009893, 0.3813, 0.008166, 0.3813, 0.09183, 0.375, 0.09952, 0.625, 0.5, 0.75, 0.5, 0.75, 0.5, 0.625, 0.5, 0.7459, 0.5, 0.6291, 0.5, 0.6291, 0.5, 0.7459, 0.5, 0.125, 0.5, 0.125, 0.5, 0.125, 0.5, 0.125, 0.5, 0.0, 0.0, 0.0, 0.0, 0.0, 0.0, 0.0, 0.0, 0.0, 0.0, 0.125, 0.5, 0.125, 0.5, 0.125, 0.5, 0.125, 0.5, 0.0, 0.0, 0.0, 0.0, 0.0, 0.0, 0.0, 0.0, 0.0, 0.0, 0.0, 0.0, 0.0, 0.0, 0.0, 0.0, 0.7459, 0.5, 0.6291, 0.5, 0.6291, 0.5, 0.7459, 0.5, 0.625, 0.25, 0.5, 0.5, 0.5, 0.5, 0.625, 0.25, 0.0, 0.0, 0.0, 0.0, 0.0, 0.0, 0.0, 0.0, 0.0, 0.0, 0.0, 0.0, 0.6209, 0.5, 0.5041, 0.5, 0.5041, 0.5, 0.6209, 0.5, 0.5, 0.5, 0.625, 0.5, 0.625, 0.5, 0.5, 0.5, 0.3687, 0.5, 0.125, 0.5, 0.125, 0.5, 0.3687, 0.5, 0.125, 0.5, 0.125, 0.5, 0.125, 0.5, 0.125, 0.5, 0.75, 0.5, 0.0, 0.0, 0.0, 0.0, 0.75, 0.5, 0.625, 0.5, 0.75, 0.5, 0.75, 0.5, 0.625, 0.5, 0.0, 0.0, 0.0, 0.0, 0.0, 0.0, 0.0, 0.0, 0.0, 0.0, 0.0, 0.0, 0.0, 0.0, 0.0, 0.0, 0.0, 0.0, 0.0, 0.0, 0.3687, 0.5, 0.125, 0.5, 0.125, 0.5, 0.3687, 0.5, 0.0, 0.0, 0.0, 0.0, 0.0, 0.0, 0.0, 0.0, 0.0, 0.0, 0.0, 0.0, 0.0, 0.0, 0.0, 0.0, 0.625, 0.5, 0.75, 0.5, 0.75, 0.5, 0.625, 0.5, 0.75, 0.5, 0.0, 0.0, 0.0, 0.0, 0.75, 0.5, 0.5002, 1.0, 0.5041, 0.9875, 0.6209, 0.9875, 0.6245, 1.0, 0.6245, 1.0, 0.5002, 1.0, 0.625, 0.25, 0.625, 0.25, 0.625, 0.25, 0.625, 0.25, 0.0, 0.0, 0.0, 0.0, 0.0, 0.0, 0.0, 0.0, 0.0, 0.0, 0.0, 0.0, 0.0, 0.0, 0.0, 0.0, 0.0, 0.0, 0.0, 0.0, 0.0, 0.0, 0.0, 0.0, 0.0, 0.0, 0.0, 0.0, 0.0, 0.0, 0.0, 0.0, 0.375, 0.25, 0.375, 0.25, 0.3812, 0.25, 0.3813, 0.25, 0.375, 0.25, 0.5, 0.5, 0.625, 0.5, 0.625, 0.5, 0.5, 0.5, 0.0, 0.0, 1.0, 0.0, 1.0, 1.0, 0.0, 1.0, 0.0, 1.0, 1.0, 1.0, 1.0, 1.0, 0.0, 1.0, 0.0, 1.0, 1.0, 1.0, 1.0, 1.0, 0.0, 1.0, 0.0, 1.0, 1.0, 1.0, 1.0, 1.0, 0.0, 1.0, 0.0, 1.0, 1.0, 1.0, 1.0, 1.0, 0.0, 1.0, 0.0, 1.0, 0.0, 1.0, 0.0, 1.0, 0.0, 1.0, 0.0, 1.0, 0.0, 1.0, 0.0, 1.0, 0.0, 1.0, 0.0, 1.0, 0.0, 1.0, 0.0, 1.0, 0.0, 1.0, 0.0, 0.0, 0.0, 1.0, 0.0, 1.0, 0.0, 0.0, 0.0, 1.0, 0.0, 1.0, 0.0, 1.0, 0.0, 1.0, 0.0, 1.0, 0.0, 1.0, 0.0, 1.0, 0.0, 1.0, 0.0, 1.0, 0.0, 1.0, 0.0, 1.0, 0.0, 1.0, 0.0, 1.0, 0.0, 1.0, 0.0, 1.0, 0.0, 1.0, 0.0, 1.0, 0.0, 1.0, 0.0, 1.0, 0.0, 1.0, 0.0, 0.0, 0.0, 1.0, 0.0, 1.0, 0.0, 0.0, 0.0, 1.0, 0.0, 1.0, 0.0, 1.0, 0.0, 1.0, 0.0, 1.0, 0.0, 1.0, 0.0, 1.0, 0.0, 1.0, 0.0, 1.0, 0.0, 1.0, 0.0, 1.0, 0.0, 1.0, 0.0, 1.0, 0.0, 1.0, 0.0, 1.0, 0.0, 1.0, 0.0, 0.0, 0.0, 1.0, 0.0, 1.0, 0.0, 0.0, 0.0, 1.0, 0.0, 1.0, 0.0, 1.0, 0.0, 1.0, 0.0, 1.0, 0.0, 1.0, 0.0, 1.0, 0.0, 1.0, 0.0, 1.0, 0.0, 1.0, 0.0, 1.0, 0.0, 1.0, 0.0, 1.0, 0.0, 1.0, 0.0, 1.0, 0.0, 1.0, 0.0, 0.0, 0.0, 1.0, 0.0, 1.0, 0.0, 0.0, 0.0, 0.0, 1.0, 0.0, 1.0, 1.0, 0.0, 1.0, 0.0, 1.0, 1.0, 1.0, 1.0, 1.0, 0.0, 1.0, 0.0, 1.0, 1.0, 1.0, 1.0, 1.0, 0.0, 1.0, 0.0, 1.0, 1.0, 1.0, 1.0, 1.0, 0.0, 1.0, 0.0, 1.0, 1.0, 1.0, 1.0, 1.0, 0.0, 1.0, 0.0, 1.0, 0.0, 1.0, 0.0, 1.0, 0.0, 1.0, 0.0, 1.0, 0.0, 1.0, 0.0, 1.0, 0.0, 1.0, 0.0, 1.0, 0.0, 1.0, 0.0, 1.0, 0.0, 1.0, 0.0, 0.0, 0.0, 1.0, 0.0, 1.0, 0.0, 0.0, 0.0, 1.0, 0.0, 1.0, 0.0, 1.0, 0.0, 1.0, 0.0, 1.0, 0.0, 1.0, 0.0, 1.0, 0.0, 1.0, 0.0, 1.0, 0.0, 1.0, 0.0, 1.0, 0.0, 1.0, 0.0, 1.0, 0.0, 1.0, 0.0, 1.0, 0.0, 1.0, 0.0, 1.0, 0.0, 1.0, 0.0, 1.0, 0.0, 1.0, 0.0, 0.0, 0.0, 1.0, 0.0, 1.0, 0.0, 0.0, 0.0, 1.0, 0.0, 1.0, 0.0, 1.0, 0.0, 1.0, 0.0, 1.0, 0.0, 1.0, 0.0, 1.0, 0.0, 1.0, 0.0, 1.0, 0.0, 1.0, 0.0, 1.0, 0.0, 1.0, 0.0, 1.0, 0.0, 1.0, 0.0, 1.0, 0.0, 1.0, 0.0, 0.0, 0.0, 1.0, 0.0, 1.0, 0.0, 0.0, 0.0, 1.0, 0.0, 1.0, 0.0, 1.0, 0.0, 1.0, 0.0, 1.0, 0.0, 1.0, 0.0, 1.0, 0.0, 1.0, 0.0, 1.0, 0.0, 1.0, 0.0, 1.0, 0.0, 1.0, 0.0, 1.0, 0.0, 1.0, 0.0, 1.0, 0.0, 1.0, 0.0, 0.0, 0.0, 1.0, 0.0, 1.0, 0.0, 0.0, 0.0, 1.0, 0.0, 1.0, 0.0, 1.0, 0.0, 1.0, 0.0, 0.0, 0.0, 0.0, 0.0, 0.0, 0.0, 0.0, 0.0, 0.0, 0.0, 0.0, 0.0, 0.0, 0.0, 0.0, 0.0, 1.0, 0.0, 1.0, 0.0, 1.0, 0.0, 1.0, 0.0, 0.0, 0.0, 0.0, 0.0, 0.0, 0.0, 0.0, 0.0, 1.0, 0.0, 1.0, 0.0, 1.0, 0.0, 1.0, 0.0, 1.0, 0.0, 1.0, 0.0, 1.0, 0.0, 1.0, 0.0, 1.0, 0.0, 1.0, 0.0, 1.0, 0.0, 1.0, 0.0, 1.0, 0.0, 1.0, 0.0, 1.0, 0.0, 1.0, 0.0, 0.0, 0.0, 0.0, 0.0, 0.0, 0.0, 0.0, 0.0, 1.0, 0.0, 1.0, 0.0, 1.0, 0.0, 1.0, 0.0, 0.0, 0.0, 0.0, 0.0, 0.0, 0.0, 0.0, 0.0, 1.0, 0.0, 1.0, 0.0, 1.0, 0.0, 1.0, 0.0, 0.0, 0.0, 0.0, 0.0, 0.0, 0.0, 0.0, 0.0, 0.0, 0.0, 0.0, 0.0, 0.0, 0.0, 0.0, 0.0, 1.0, 0.0, 1.0, 0.0, 1.0, 0.0, 1.0, 0.0, 0.0, 0.0, 0.0, 0.0, 0.0, 0.0, 0.0, 0.0, 1.0, 0.0, 1.0, 0.0, 1.0, 0.0, 1.0, 0.0, 0.0, 0.0, 0.0, 0.0, 0.0, 0.0, 0.0, 0.0, 0.0, 0.0, 0.0, 0.0, 0.0, 0.0, 0.0, 0.0, 1.0, 0.0, 1.0, 0.0, 1.0, 0.0, 1.0, 0.0, 0.0, 0.0, 1.0, 0.0, 1.0, 0.0, 0.0, 0.0, 0.0, 0.0, 0.0, 0.0, 0.0, 0.0, 0.0, 0.0, 1.0, 0.0, 1.0, 0.0, 1.0, 0.0, 1.0, 0.0, 1.0, 0.0, 1.0, 0.0, 1.0, 0.0, 1.0, 0.0, 1.0, 0.0, 1.0, 0.0, 1.0, 0.0, 1.0, 0.0, 0.0, 0.0, 1.0, 0.0, 1.0, 0.0, 0.0, 0.0, 1.0, 0.0, 1.0, 0.0, 1.0, 0.0, 1.0, 0.0, 1.0, 0.0, 1.0, 0.0, 1.0, 0.0, 1.0, 0.0, 1.0, 0.0, 1.0, 0.0, 1.0, 0.0, 1.0, 0.0, 1.0, 0.0, 1.0, 0.0, 1.0, 0.0, 1.0, 0.0, 1.0, 0.0, 1.0, 0.0, 1.0, 0.0, 1.0, 0.0, 0.0, 0.0, 1.0, 0.0, 1.0, 0.0, 0.0, 0.0, 1.0, 0.0, 1.0, 0.0, 1.0, 0.0, 1.0, 0.0, 1.0, 0.0, 1.0, 0.0, 1.0, 0.0, 1.0, 0.375, 0.25, 0.375, 0.1004, 0.375, 0.1004, 0.3813, 0.1062, 0.3813, 0.25, 0.0, 0.0, 0.0, 0.0, 0.0, 0.0, 0.0, 0.0, 0.0, 0.0, 0.0, 0.0, 0.0, 0.0, 0.0, 0.0, 0.0, 0.0, 0.0, 0.0, 0.0, 0.0, 0.0, 0.0, 0.0, 0.0, 0.0, 0.0, 0.0, 0.0, 0.0, 0.0, 0.0, 0.0, 0.0, 0.0, 0.0, 0.0, 0.0, 0.0, 0.0, 0.0, 0.0, 0.0, 0.0, 0.0, 0.0, 0.0, 0.0, 0.0, 0.125, 0.5, 0.125, 0.5, 0.125, 0.5, 0.125, 0.5, 0.125, 0.5, 0.125, 0.5, 0.6255, 1.0, 0.6291, 0.9879, 0.7459, 0.9996, 0.75, 1.0, 0.75, 1.0, 0.6255, 1.0, 0.0, 0.0, 0.0, 0.0, 0.0, 0.0, 0.0, 0.0, 0.125, 0.7438, 0.3687, 0.7437, 0.3746, 0.75, 0.3746, 0.75, 0.125, 0.75, 0.0, 0.0, 0.0, 0.0, 0.0, 0.0, 0.0, 0.0, 0.0, 0.0, 0.0, 0.0, 0.0, 0.0, 0.0, 0.0, 0.0, 0.0, 0.0, 0.0, 0.0, 0.0, 0.0, 0.0, 0.0, 0.0, 0.5002, 1.0, 0.5041, 0.9875, 0.6209, 0.9875, 0.6245, 1.0, 0.6245, 1.0, 0.5002, 1.0, 0.0, 0.0, 0.0, 0.0, 0.0, 0.0, 0.0, 0.0, 0.6255, 1.0, 0.6291, 0.9879, 0.7459, 0.9996, 0.7496, 1.0, 0.7496, 1.0, 0.6255, 1.0, 0.3755, 0.7505, 0.624, 0.999, 0.6192, 0.9892, 0.3776, 0.7512, 0.125, 0.7438, 0.3687, 0.7437, 0.3746, 0.75, 0.3746, 0.75, 0.125, 0.75, 0.6255, 1.0, 0.7496, 1.0, 0.7293, 0.9768, 0.6192, 0.9892, 0.0, 0.0, 0.7481, 0.9975, 0.7481, 0.9975, 0.7313, 0.975, 0.0, 0.0, 0.125, 0.75, 0.3746, 0.75, 0.3776, 0.7512, 0.1375, 0.7312, 0.0, 0.0, 0.0, 0.0, 0.0, 0.0, 0.0, 0.0, 0.7498, 0.5, 0.7459, 0.5, 0.6291, 0.5, 0.6255, 0.5, 0.6255, 0.5, 0.7498, 0.5, 0.0, 0.0, 0.0, 0.0, 0.0, 0.0, 0.0, 0.0, 0.125, 0.75, 0.125, 0.75, 0.125, 0.7438, 0.125, 0.7438, 0.0, 0.0, 0.0, 0.0, 0.0, 0.0, 0.0, 0.0, 0.125, 0.75, 0.125, 0.75, 0.125, 0.7438, 0.125, 0.7438, 0.0, 0.0, 0.0, 0.0, 0.0, 0.0, 0.0, 0.0, 0.0, 0.0, 0.0, 0.0, 0.0, 0.0, 0.0, 0.0, 0.0, 0.0, 0.0, 0.0, 0.0, 0.0, 0.0, 0.0, 0.0, 0.0, 0.0, 0.0, 0.0, 0.0, 0.0, 0.0, 0.0, 0.0, 0.0, 0.0, 0.0, 0.0, 0.0, 0.0, 0.125, 0.75, 0.125, 0.75, 0.125, 0.7438, 0.125, 0.7438, 0.125, 0.5, 0.125, 0.5, 0.125, 0.5, 0.125, 0.5, 0.375, 0.25, 0.375, 0.25, 0.3812, 0.25, 0.3813, 0.25, 0.0, 0.0, 0.0, 0.0, 0.0, 0.0, 0.0, 0.0, 0.125, 0.5, 0.125, 0.5, 0.125, 0.5, 0.125, 0.5, 0.01796, 0.01481, 0.0, 0.0, 0.0, 0.0, 0.0, 0.0, 0.6245, 0.5, 0.6209, 0.5, 0.5041, 0.5, 0.5002, 0.5, 0.5002, 0.5, 0.6245, 0.5, 0.0, 0.0, 0.0, 0.0, 0.0, 0.0, 0.0, 0.0, 0.0, 0.0, 0.4995, 0.5, 0.125, 0.5, 0.1375, 0.4937, 0.4941, 0.496, 0.0, 0.0, 0.0, 0.0, 0.0, 0.0, 0.0, 0.0, 0.0, 0.0, 0.6245, 0.5, 0.5002, 0.5, 0.4941, 0.496, 0.6076, 0.4884, 0.6245, 0.5, 0.6209, 0.5, 0.5041, 0.5, 0.5002, 0.5, 0.5002, 0.5, 0.6245, 0.5, 0.001189, 0.0009515, 0.6225, 0.498, 0.6076, 0.4884, 0.01796, 0.01481, 0.3746, 0.5, 0.3687, 0.5, 0.125, 0.5, 0.125, 0.5, 0.3746, 0.5, 0.0, 0.0, 0.0, 0.0, 0.0, 0.0, 0.0, 0.0, 0.7498, 0.5, 0.7459, 0.5, 0.6291, 0.5, 0.6255, 0.5, 0.6255, 0.5, 0.7498, 0.5, 0.0, 0.0, 0.0, 0.0, 0.0, 0.0, 0.0, 0.0, 0.3746, 0.5, 0.3687, 0.5, 0.125, 0.5, 0.125, 0.5, 0.3746, 0.5, 0.0, 0.0, 0.0, 0.0, 0.0, 0.0, 0.0, 0.0, 0.0, 0.0, 0.0, 0.0, 0.0, 0.0, 0.0, 0.0, 0.0, 0.0, 0.0, 0.0, 0.0, 0.0, 0.0, 0.0, 0.0, 0.0, 0.0, 0.0, 0.0, 0.0, 0.0, 0.0, 0.0, 0.0, 0.125, 0.5, 0.125, 0.5, 0.125, 0.5, 0.125, 0.5, 0.0, 0.0, 0.0, 0.0, 0.0, 0.0, 0.0, 0.0, 0.0, 0.0, 0.0, 0.0, 0.0, 0.0, 0.0, 0.0, 0.0, 0.0, 0.0, 0.0, 0.0, 0.0, 0.0, 0.0, 0.0, 0.0, 0.0, 0.0, 0.0, 0.0, 0.0, 0.0, 0.0, 0.0, 0.0, 0.0, 0.0, 0.0, 0.0, 0.0, 0.125, 0.5, 0.125, 0.5, 0.125, 0.5, 0.125, 0.5, 0.0, 0.0, 0.0, 0.0, 0.0, 0.0, 0.0, 0.0, 0.0, 0.0, 0.0, 0.0, 0.0, 0.0, 0.0, 0.0, 0.125, 0.7159, 0.125, 0.7437, 0.125, 0.7499, 0.125, 0.721, 0.0, 0.0, 0.0, 0.0, 0.0, 0.0, 0.0, 0.0, 0.125, 0.6488, 0.125, 0.7159, 0.125, 0.72, 0.125, 0.6503, 0.3813, 0.008166, 0.6187, 0.008166, 0.6187, 0.09183, 0.3813, 0.09183, 0.125, 0.5, 0.125, 0.5, 0.125, 0.5, 0.125, 0.5, 0.0, 0.0, 0.0, 0.0, 0.0, 0.0, 0.0, 0.0, 0.125, 0.5, 0.125, 0.5, 0.125, 0.5, 0.125, 0.5, 0.3812, 0.25, 0.6187, 0.25, 0.6187, 0.25, 0.3813, 0.25, 0.0, 0.0, 0.0, 0.0, 0.0, 0.0, 0.0, 0.0, 0.0, 0.0, 0.0, 0.0, 0.0, 0.0, 0.0, 0.0, 0.0, 0.0, 0.0, 0.0, 0.0, 0.0, 0.0, 0.0, 0.0, 0.0, 0.0, 0.0, 0.0, 0.0, 0.0, 0.0, 0.0, 0.0, 0.0, 0.0, 0.0, 0.0, 0.0, 0.0, 0.0, 0.0, 0.0, 0.0, 0.0, 0.0, 0.0, 0.0, 0.0, 0.0, 0.0, 0.0, 0.0, 0.0, 0.0, 0.0, 0.0, 0.0, 0.0, 0.0, 0.0, 0.0, 0.0, 0.0, 0.0, 0.0, 0.0, 0.0, 0.0, 0.0, 0.0, 0.0, 0.0, 0.0, 0.0, 0.0, 0.0, 0.0, 0.0, 0.0, 0.0, 0.0, 0.0, 0.0, 0.0, 0.0, 0.0, 0.0, 0.0, 0.0, 0.0, 0.0, 0.0, 0.0, 0.0, 0.0, 0.0, 0.0, 0.0, 0.0, 0.125, 0.5, 0.125, 0.6488, 0.125, 0.6496, 0.125, 0.5, 0.3813, 0.1062, 0.6187, 0.1062, 0.6187, 0.25, 0.3813, 0.25, 0.0, 0.0, 0.0, 0.0, 0.0, 0.0, 0.0, 0.0, 0.0, 0.0, 0.0, 0.0, 0.125, 0.75, 0.125, 0.75, 0.125, 0.7437, 0.125, 0.7438, 0.125, 0.5, 0.125, 0.5, 0.125, 0.5, 0.125, 0.5, 0.0, 0.0, 0.0, 0.0, 0.0, 0.0, 0.0, 0.0, 0.125, 0.5, 0.125, 0.5, 0.125, 0.5, 0.125, 0.5, 0.375, 0.25, 0.375, 0.25, 0.375, 0.25, 0.3813, 0.25, 0.3812, 0.25, 0.375, 0.25, 0.0, 0.0, 0.0, 0.0, 0.0, 0.0, 0.0, 0.0, 0.0, 0.0, 0.0, 0.0, 0.0, 0.0, 0.0, 0.0, 0.0, 0.0, 0.0, 0.0, 0.0, 0.0, 0.0, 0.0, 0.0, 0.0, 0.0, 0.0, 0.0, 0.0, 0.0, 0.0, 0.0, 0.0, 0.0, 0.0, 0.125, 0.5, 0.125, 0.7438, 0.125, 0.7438, 0.125, 0.5, 0.0, 0.0, 0.0, 0.0, 0.0, 0.0, 0.0, 0.0, 0.5, 1.0, 0.624, 1.0, 0.6216, 1.0, 0.5, 1.0, 0.625, 0.9875, 0.75, 0.9875, 0.7495, 1.0, 0.626, 1.0, 0.0, 0.0, 0.0, 0.0, 0.0, 0.0, 0.0, 0.0, 0.0, 0.0, 0.0, 0.0, 0.0, 0.0, 0.0, 0.0, 0.625, 0.0, 0.5, 1.0, 0.5, 1.0, 0.625, 0.00625, 0.75, 0.9875, 0.0, 0.0, 0.0, 0.0, 0.7487, 0.9985, 0.7487, 0.9985, 0.0, 0.0, 0.0, 0.0, 0.7467, 1.001, 0.4981, 0.9453, 0.625, 1.0, 0.625, 1.0, 0.5, 1.0, 0.5, 1.0, 0.625, 1.0, 0.6216, 1.0, 0.5, 1.0, 0.625, 0.9875, 0.75, 0.9875, 0.7487, 0.9985, 0.625, 1.0, 0.625, 1.0, 0.7487, 0.9985, 0.7467, 1.001, 0.6335, 1.014, 0.5, 1.0, 0.625, 0.00625, 0.625, 0.0, 0.5, 1.0, 0.5, 1.0, 0.625, 0.0, 0.6125, 0.01875, 0.4981, 0.9453, 0.625, 0.00625, 0.625, 0.00625, 0.625, 0.0, 0.625, 0.0, 0.0, 0.0, 0.0, 0.0, 0.0, 0.0, 0.0, 0.0, 0.75, 0.9875, 0.0, 0.0, 0.0, 0.0, 0.7473, 0.9964, 0.0, 0.0, 0.0, 0.0, 0.0, 0.0, 0.0, 0.0, 0.0, 0.0, 0.0, 0.0, 0.0, 0.0, 0.0, 0.0, 0.0, 0.0, 0.0, 0.0, 0.0, 0.0, 0.0, 0.0, 0.0, 0.0, 0.0, 0.0, 0.0, 0.0, 0.0, 0.0, 0.625, 0.0, 0.625, 0.0, 0.625, 0.00625, 0.625, 0.00625, 0.0, 0.0, 0.0, 0.0, 0.0, 0.0, 0.0, 0.0, 0.0, 0.0, 0.0, 0.0, 0.0, 0.0, 0.0, 0.0, 0.625, 0.00625, 0.625, 0.00625, 0.625, 0.0, 0.625, 0.0, 0.0, 0.0, 0.0, 0.0, 0.0, 0.0, 0.0, 0.0, 0.0, 0.0, 0.0, 0.0, 0.0, 0.0, 0.0, 0.0, 0.0, 0.0, 0.0, 0.0, 0.0, 0.0, 0.0, 0.0, 0.75, 0.5, 0.0, 0.0, 0.0, 0.0, 0.75, 0.5, 0.0, 0.0, 0.0, 0.0, 0.0, 0.0, 0.0, 0.0, 0.625, 0.25, 0.625, 0.25, 0.625, 0.25, 0.625, 0.25, 0.0, 0.0, 0.0, 0.0, 0.0, 0.0, 0.0, 0.0, 0.0, 0.0, 0.6922, 0.4654, 0.75, 0.5, 0.0, 0.0, 0.0, 0.0, 0.75, 0.5, 0.75, 0.5, 0.0, 0.0, 0.6922, 0.4654, 0.5989, 0.483, 0.625, 0.5, 0.75, 0.5, 0.75, 0.5, 0.625, 0.5, 0.625, 0.5, 0.75, 0.5, 0.5989, 0.483, 0.4953, 0.4836, 0.5, 0.5, 0.625, 0.5, 0.625, 0.5, 0.5, 0.5, 0.5, 0.5, 0.625, 0.5, 0.625, 0.25, 0.5, 0.5, 0.5, 0.5, 0.625, 0.25, 0.625, 0.25, 0.5, 0.5, 0.4953, 0.4836, 0.6125, 0.2563, 0.0, 0.0, 0.0, 0.0, 0.0, 0.0, 0.0, 0.0, 0.75, 0.5, 0.625, 0.5, 0.625, 0.5, 0.75, 0.5, 0.0, 0.0, 0.0, 0.0, 0.0, 0.0, 0.0, 0.0, 0.625, 0.5, 0.5, 0.5, 0.5, 0.5, 0.625, 0.5, 0.625, 0.25, 0.5, 0.5, 0.5, 0.5, 0.625, 0.25, 0.0, 0.0, 0.0, 0.0, 0.0, 0.0, 0.0, 0.0, 0.0, 0.0, 0.0, 0.0, 0.0, 0.0, 0.0, 0.0, 0.625, 0.25, 0.625, 0.25, 0.625, 0.25, 0.625, 0.25, 0.0, 0.0, 0.0, 0.0, 0.0, 0.0, 0.0, 0.0, 0.0, 0.0, 0.0, 0.0, 0.0, 0.0, 0.0, 0.0, 0.625, 0.25, 0.625, 0.25, 0.625, 0.25, 0.625, 0.25, 0.0, 0.0, 0.0, 0.0, 0.0, 0.0, 0.0, 0.0, 0.0, 0.0, 0.0, 0.0, 0.0, 0.0, 0.0, 0.0, 0.0, 0.0, 0.0, 0.0, 0.0, 0.0, 0.0, 0.0, 0.625, 0.25, 0.625, 0.25, 0.625, 0.25, 0.625, 0.25, 0.625, 0.25, 0.625, 0.25, 0.6187, 0.25, 0.6187, 0.25, 0.625, 0.00625, 0.625, 0.03407, 0.625, 0.029, 0.625, 0.0001393, 0.0, 0.0, 0.0, 0.0, 0.0, 0.0, 0.0, 0.0, 0.0, 0.0, 0.625, 0.03407, 0.625, 0.1012, 0.625, 0.09966, 0.625, 0.02999, 0.0, 0.0, 0.0, 0.0, 0.0, 0.0, 0.0, 0.0, 0.0, 0.0, 0.625, 0.25, 0.625, 0.25, 0.625, 0.25, 0.625, 0.25, 0.625, 0.25, 0.625, 0.25, 0.625, 0.25, 0.6187, 0.25, 0.6187, 0.25, 0.625, 0.25, 0.625, 0.25, 0.625, 0.25, 0.625, 0.25, 0.0, 0.0, 0.0, 0.0, 0.0, 0.0, 0.0, 0.0, 0.0, 0.0, 0.0, 0.0, 0.0, 0.0, 0.0, 0.0, 0.0, 0.0, 0.0, 0.0, 0.0, 0.0, 0.0, 0.0, 0.0, 0.0, 0.0, 0.0, 0.0, 0.0, 0.0, 0.0, 0.0, 0.0, 0.0, 0.0, 0.0, 0.0, 0.0, 0.0, 0.0, 0.0, 0.0, 0.0, 0.0, 0.0, 0.0, 0.0, 0.0, 0.0, 0.0, 0.0, 0.0, 0.0, 0.0, 0.0, 0.0, 0.0, 0.0, 0.0, 0.0, 0.0, 0.625, 0.1004, 0.625, 0.25, 0.6187, 0.25, 0.6187, 0.1063, 0.625, 0.1004, 0.0, 0.0, 0.0, 0.0, 0.0, 0.0, 0.0, 0.0, 0.0, 0.0, 0.0, 0.0, 0.0, 0.0, 0.0, 0.0, 0.0, 0.0, 0.0, 0.0, 0.0, 0.0, 0.0, 0.0, 0.0, 0.0, 0.0, 0.0, 0.0, 0.0, 0.0, 0.0, 0.0, 0.0, 0.0, 0.0, 0.0, 0.0, 0.0, 0.0, 0.625, 0.1012, 0.625, 0.25, 0.625, 0.25, 0.625, 0.1004, 0.625, 0.0009906, 0.625, 0.09952, 0.625, 0.09952, 0.6187, 0.09183, 0.6187, 0.008166, 0.625, 0.0009893, 0.625, 0.00625, 0.625, 0.00625, 0.625, 0.0, 0.625, 0.0, 0.0, 0.0, 0.0, 0.0, 0.0, 0.0, 0.0, 0.0, 0.0, 0.0, 0.0, 0.0, 0.625, 0.25, 0.625, 0.25, 0.625, 0.25, 0.625, 0.25, 0.0, 0.0, 0.0, 0.0, 0.0, 0.0, 0.0, 0.0, 0.0, 0.0, 0.0, 0.0, 0.625, 0.25, 0.625, 0.25, 0.625, 0.25, 0.625, 0.25, 0.625, 0.25, 0.625, 0.25, 0.625, 0.25, 0.6187, 0.25, 0.6187, 0.25, 0.625, 0.25, 0.0, 0.0, 0.0, 0.0, 0.0, 0.0, 0.0, 0.0, 0.0, 0.0, 0.0, 0.0, 0.0, 0.0, 0.0, 0.0, 0.0, 0.0, 0.0, 0.0, 0.0, 0.0, 0.0, 0.0, 0.0, 0.0, 0.0, 0.0, 0.0, 0.0, 0.0, 0.0, 0.0, 0.0, 0.0, 0.0, 0.0, 0.0, 0.0, 0.0, 0.625, 0.00625, 0.625, 0.25, 0.625, 0.25, 0.625, 0.00625, 0.6209, 0.9875, 0.6246, 0.9876, 0.6255, 1.0, 0.6246, 0.9876, 0.6279, 0.9879, 0.6255, 1.0, 0.3687, 0.7437, 0.375, 0.7441, 0.3746, 0.75, 0.375, 0.7441, 0.375, 0.7444, 0.3746, 0.75, 0.7459, 0.9996, 0.748, 0.9998, 0.75, 1.0, 0.748, 0.9998, 0.75, 1.0, 0.75, 1.0, 0.6209, 0.9875, 0.6246, 0.9876, 0.6255, 1.0, 0.6246, 0.9876, 0.6279, 0.9879, 0.6255, 1.0, 0.3687, 0.7437, 0.375, 0.7441, 0.3746, 0.75, 0.375, 0.7441, 0.375, 0.7444, 0.3746, 0.75, 0.7459, 0.9996, 0.748, 0.9998, 0.75, 1.0, 0.7498, 1.0, 0.7496, 1.0, 0.6291, 0.5, 0.6254, 0.5, 0.6245, 0.5, 0.6254, 0.5, 0.6221, 0.5, 0.6245, 0.5, 0.0, 0.0, 0.0, 0.0, 0.0, 0.0, 0.0, 0.0, 0.0, 0.0, 0.0, 0.0, 0.5041, 0.5, 0.5, 0.5, 0.5002, 0.5, 0.5, 0.5, 0.5, 0.5, 0.5002, 0.5, 0.6291, 0.5, 0.6254, 0.5, 0.6245, 0.5, 0.6254, 0.5, 0.6221, 0.5, 0.6245, 0.5, 0.0, 0.0, 0.0, 0.0, 0.0, 0.0, 0.0, 0.0, 0.0, 0.0, 0.0, 0.0, 0.5041, 0.5, 0.5, 0.5, 0.5002, 0.5, 0.5, 0.5, 0.5, 0.5, 0.5002, 0.5, 0.0, 0.0, 0.0, 0.0, 0.0, 0.0, 0.0, 0.0, 0.0, 0.0, 0.0, 0.0, 0.3813, 0.09183, 0.3813, 0.09982, 0.375, 0.1004, 0.3813, 0.09982, 0.3812, 0.1075, 0.375, 0.1004, 0.0, 0.0, 0.0, 0.0, 0.0, 0.0, 0.0, 0.0, 0.0, 0.0, 0.0, 0.0, 0.0, 0.0, 0.0, 0.0, 0.0, 0.0, 0.0, 0.0, 0.0, 0.0, 0.0, 0.0, 0.0, 0.0, 0.0, 0.0, 0.0, 0.0, 0.0, 0.0, 0.0, 0.0, 0.0, 0.0, 0.0, 0.0, 0.0, 0.0, 0.0, 0.0, 0.0, 0.0, 0.0, 0.0, 0.0, 0.0, 0.3813, 0.25, 0.3813, 0.25, 0.375, 0.25, 0.3813, 0.25, 0.3813, 0.25, 0.375, 0.25, 0.0, 0.0, 0.0, 0.0, 0.0, 0.0, 0.0, 0.0, 0.0, 0.0, 0.0, 0.0, 0.3812, 0.25, 0.3805, 0.25, 0.375, 0.25, 0.3805, 0.25, 0.38, 0.25, 0.375, 0.25, 0.0, 0.0, 0.0, 0.0, 0.0, 0.0, 0.0, 0.0, 0.0, 0.0, 0.0, 0.0, 0.0, 0.0, 0.0, 0.0, 0.0, 0.0, 0.0, 0.0, 0.0, 0.0, 0.0, 0.0, 0.0, 0.0, 0.0, 0.0, 0.0, 0.0, 0.0, 0.0, 0.0, 0.0, 0.0, 0.0, 0.0, 0.0, 0.0, 0.0, 0.0, 0.0, 0.0, 0.0, 0.0, 0.0, 0.0, 0.0, 0.0, 0.0, 0.0, 0.0, 0.0, 0.0, 0.0, 0.0, 0.0, 0.0, 0.0, 0.0, 0.0, 0.0, 0.0, 0.0, 0.0, 0.0, 0.0, 0.0, 0.0, 0.0, 0.0, 0.0, 0.6187, 0.1062, 0.6187, 0.1001, 0.625, 0.09952, 0.6187, 0.1001, 0.6188, 0.09423, 0.625, 0.09952, 0.0, 0.0, 0.0, 0.0, 0.0, 0.0, 0.0, 0.0, 0.0, 0.0, 0.0, 0.0, 0.6187, 0.008166, 0.6195, 0.0001173, 0.625, 0.0009893, 0.6195, 0.0001173, 0.62, 0.0002001, 0.625, 0.0009893, 0.0, 0.0, 0.0, 0.0, 0.0, 0.0, 0.0, 0.0, 0.0, 0.0, 0.0, 0.0, 0.6187, 0.25, 0.6187, 0.25, 0.625, 0.25, 0.6187, 0.25, 0.6187, 0.25, 0.625, 0.25, 0.0, 0.0, 0.0, 0.0, 0.0, 0.0, 0.0, 0.0, 0.0, 0.0, 0.0, 0.0, 0.0, 0.0, 0.0, 0.0, 0.0, 0.0, 0.0, 0.0, 0.0, 0.0, 0.0, 0.0, 0.0, 0.0, 0.0, 0.0, 0.0, 0.0, 0.0, 0.0, 0.0, 0.0, 0.0, 0.0, 0.0, 0.0, 0.0, 0.0, 0.0, 0.0, 0.0, 0.0, 0.0, 0.0, 0.0, 0.0, 0.0, 0.0, 0.0, 0.0, 0.0, 0.0, 0.0, 0.0, 0.75, 0.5, 0.75, 0.5, 0.7459, 0.5, 0.7459, 0.5, 0.6209, 0.5, 0.6209, 0.5, 0.625, 0.5, 0.625, 0.5, 0.625, 0.5, 0.625, 0.5, 0.6291, 0.5, 0.6291, 0.5, 0.0, 0.0, 0.0, 0.0, 0.0, 0.0, 0.0, 0.0, 0.75, 0.5, 0.75, 0.5, 0.7459, 0.5, 0.7459, 0.5, 0.6209, 0.5, 0.6209, 0.5, 0.625, 0.5, 0.625, 0.5, 0.625, 0.5, 0.625, 0.5, 0.6291, 0.5, 0.6291, 0.5, 0.3687, 0.5, 0.3687, 0.5, 0.375, 0.5, 0.375, 0.5, 0.5, 0.5, 0.5, 0.5, 0.5041, 0.5, 0.5041, 0.5, 0.3687, 0.5, 0.3687, 0.5, 0.375, 0.5, 0.375, 0.5, 0.5, 0.5, 0.5, 0.5, 0.5041, 0.5, 0.5041, 0.5, 0.5041, 0.5, 0.5041, 0.9875, 0.5, 0.9875, 0.5, 0.5, 0.375, 0.5, 0.375, 0.7437, 0.3687, 0.7437, 0.3687, 0.5, 0.0, 0.0, 0.0, 0.0, 0.0, 0.0, 0.0, 0.0, 0.75, 0.5, 0.75, 0.9998, 0.7459, 0.9996, 0.7459, 0.5, 0.6291, 0.5, 0.6291, 0.9879, 0.625, 0.9875, 0.625, 0.5, 0.625, 0.5, 0.625, 0.9875, 0.6209, 0.9875, 0.6209, 0.5, 0.5041, 0.5, 0.5041, 0.9875, 0.5, 0.9875, 0.5, 0.5, 0.375, 0.5, 0.375, 0.7437, 0.3687, 0.7437, 0.3687, 0.5, 0.0, 0.0, 0.0, 0.0, 0.0, 0.0, 0.0, 0.0, 0.75, 0.5, 0.75, 0.9998, 0.7459, 0.9996, 0.7459, 0.5, 0.6291, 0.5, 0.6291, 0.9879, 0.625, 0.9875, 0.625, 0.5, 0.625, 0.5, 0.625, 0.9875, 0.6209, 0.9875, 0.6209, 0.5, 0.6291, 0.5, 0.6291, 0.5, 0.625, 0.5, 0.625, 0.5, 0.625, 0.5, 0.625, 0.5, 0.6209, 0.5, 0.6209, 0.5, 0.3687, 0.5, 0.3687, 0.5, 0.375, 0.5, 0.375, 0.5, 0.5, 0.5, 0.5, 0.5, 0.5041, 0.5, 0.5041, 0.5, 0.0, 0.0, 0.0, 0.0, 0.0, 0.0, 0.0, 0.0, 0.75, 0.5, 0.75, 0.5, 0.7459, 0.5, 0.7459, 0.5, 0.6291, 0.5, 0.6291, 0.5, 0.625, 0.5, 0.625, 0.5, 0.625, 0.5, 0.625, 0.5, 0.6209, 0.5, 0.6209, 0.5, 0.3687, 0.5, 0.3687, 0.5, 0.375, 0.5, 0.375, 0.5, 0.5, 0.5, 0.5, 0.5, 0.5041, 0.5, 0.5041, 0.5, 0.0, 0.0, 0.0, 0.0, 0.0, 0.0, 0.0, 0.0, 0.75, 0.5, 0.75, 0.5, 0.7459, 0.5, 0.7459, 0.5, 0.0, 0.0, 0.0, 0.0, 0.0, 0.0, 0.0, 0.0, 0.0, 0.0, 0.0, 0.0, 0.0, 0.0, 0.0, 0.0, 0.0, 0.0, 0.0, 0.0, 0.0, 0.0, 0.0, 0.0, 0.0, 0.0, 0.0, 0.0, 0.0, 0.0, 0.0, 0.0, 0.0, 0.0, 0.0, 0.0, 0.0, 0.0, 0.0, 0.0, 0.0, 0.0, 0.0, 0.0, 0.0, 0.0, 0.0, 0.0, 0.3813, 0.09183, 0.6187, 0.09183, 0.6187, 0.1, 0.3813, 0.1, 0.3813, 0.1, 0.6187, 0.1, 0.6187, 0.1062, 0.3813, 0.1062, 0.6187, 0.25, 0.3813, 0.25, 0.3813, 0.25, 0.6187, 0.25, 0.6187, 0.25, 0.3813, 0.25, 0.3813, 0.25, 0.6187, 0.25, 0.0, 0.0, 0.0, 0.0, 0.0, 0.0, 0.0, 0.0, 0.0, 0.0, 0.0, 0.0, 0.0, 0.0, 0.0, 0.0, 0.0, 0.0, 0.0, 0.0, 0.0, 0.0, 0.0, 0.0, 0.0, 0.0, 0.0, 0.0, 0.0, 0.0, 0.0, 0.0, 0.0, 0.0, 0.0, 0.0, 0.0, 0.0, 0.0, 0.0, 0.0, 0.0, 0.0, 0.0, 0.0, 0.0, 0.0, 0.0, 0.0, 0.0, 0.0, 0.0, 0.0, 0.0, 0.0, 0.0, 0.0, 0.0, 0.0, 0.0, 0.0, 0.0, 0.0, 0.0, 0.0, 0.0, 0.0, 0.0, 0.0, 0.0, 0.0, 0.0, 0.3813, 0.0, 0.6187, 0.0, 0.6187, 0.008166, 0.3813, 0.008166, 0.3813, 0.25, 0.6187, 0.25, 0.6187, 0.25, 0.3813, 0.25, 0.0, 0.0, 0.0, 0.0, 0.0, 0.0, 0.0, 0.0, 0.0, 0.0, 0.0, 0.0, 0.0, 0.0, 0.0, 0.0, 0.0, 0.0, 0.0, 0.0, 0.0, 0.0, 0.0, 0.0, 0.7459, 0.5, 0.6291, 0.5, 0.6291, 0.5, 0.7459, 0.5])
me_cube_001.use_remesh_fix_poles = True
me_cube_001.use_remesh_preserve_attributes = False
me_cube_001.use_mirror_vertex_groups = False
me_cube_001.update()

# ---- objects
ob_cube = bpy.data.objects.new('Cube', me_cube_001)

# ---- transforms, parenting, visibility, modifiers, constraints
ob_cube.location = (-7.451e-09, 0.0, 0.0)
ob_cube.scale = (0.025, 0.025, 0.025)
ob_cube.lineart.crease_threshold = 0.0

# ---- collection membership
col_collection.objects.link(ob_cube)

# ---- scene / render settings (as saved in the file)
scene.frame_start = 1; scene.frame_end = 250; scene.frame_set(1)
scene.render.engine = 'BLENDER_EEVEE_NEXT'
scene.cycles.use_denoising = False
scene.cycles.samples = 128
scene.cycles.sampling_pattern = 'TABULATED_SOBOL'
scene.cycles.use_adaptive_sampling = False
scene.cycles.use_light_tree = False
scene.view_settings.view_transform = 'Filmic'
bpy.context.view_layer.update()

# ---- added for rendering (the .blend has no active camera and no usable light): camera, sun
cam_auto = bpy.data.cameras.new('AutoCamera')
cam_auto.lens = 50.0
cam_auto.sensor_width = 36.0
cam_auto.clip_end = 1000.0
ob_auto_camera = bpy.data.objects.new('AutoCamera', cam_auto)
scene.collection.objects.link(ob_auto_camera)
ob_auto_camera.location = (1.28807, -1.54384, 1.20464)
ob_auto_camera.rotation_euler = (1.09748, -7.21219e-08, 0.694738)
scene.camera = ob_auto_camera
light_auto_sun = bpy.data.lights.new('AutoSun', 'SUN')
light_auto_sun.energy = 3.0
light_auto_sun.angle = 0.0523599
ob_auto_sun = bpy.data.objects.new('AutoSun', light_auto_sun)
scene.collection.objects.link(ob_auto_sun)
ob_auto_sun.rotation_euler = (0.872665, 0.174533, 0.523599)
bpy.context.view_layer.update()

